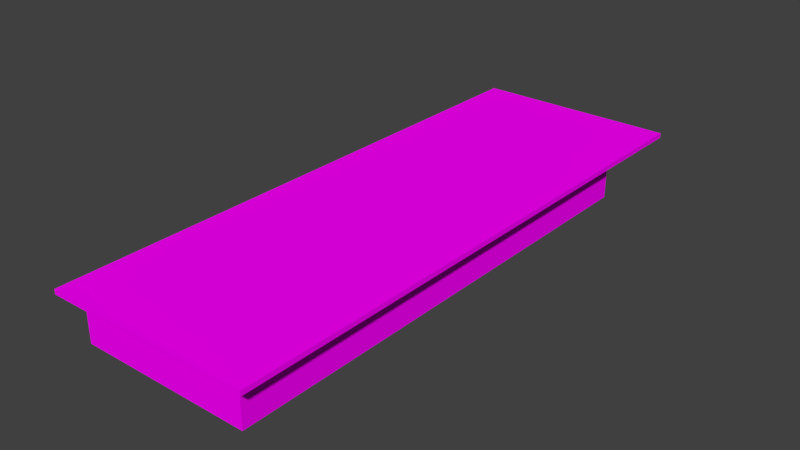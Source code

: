 # Source: Bacon.blend  (saved by Blender 2.78.0; exported with 4.5.12 LTS)
import bpy
from mathutils import Matrix  # noqa: F401  (used for matrix-valued properties, if any)

bpy.ops.wm.read_factory_settings(use_empty=True)
scene = bpy.context.scene
scene.name = 'Scene'

# ---- collections
col_collection_1 = bpy.data.collections.new('Collection 1'); scene.collection.children.link(col_collection_1)

# ---- images (referenced by path relative to the original .blend; pixels are not part of the script)
import os
ASSET_DIR = os.environ.get("B2B_ASSET_DIR", "")  # directory of the original .blend (textures are referenced by path, not embedded)
HERE = os.path.dirname(os.path.abspath(__file__))  # packed textures are extracted next to this script under _unpacked/

def load_image(name, relpath, width, height, colorspace="sRGB"):
    """Load a texture the original file referenced (path relative to the .blend, or extracted next to this script)."""
    p = next((c for c in (os.path.join(HERE, relpath), os.path.join(ASSET_DIR, relpath)) if relpath and os.path.exists(c)), "")
    if p:
        img = bpy.data.images.load(p, check_existing=True)
        img.name = name
    else:  # same state as the original file: an image datablock whose file is absent (Cycles renders it pink)
        img = bpy.data.images.new(name, width, height)
        img.source = "FILE"
        img.filepath = "//" + (relpath or name)
    img.colorspace_settings.name = colorspace
    return img
img_uv_checker_large_png = load_image('uv_checker large.png', 'uv_checker large.png', 1024, 1024, 'sRGB')

# ---- materials (node trees are filled in below, after node groups)
mat_bacon = bpy.data.materials.new('Bacon')
mat_bacon.alpha_threshold = 0.0
mat_bacon.roughness = 0.5

# ---- material node trees
mat_bacon.use_nodes = True; mat_bacon.node_tree.nodes.clear()
_N = mat_bacon.node_tree.nodes; _L = mat_bacon.node_tree.links
n0 = _N.new('ShaderNodeOutputMaterial'); n0.name = 'Material Output'; n0.location = (385, 314)
n1 = _N.new('ShaderNodeBsdfDiffuse'); n1.name = 'Diffuse BSDF'; n1.location = (78, 299)
n2 = _N.new('ShaderNodeTexImage'); n2.name = 'Image Texture'; n2.location = (-162, 378)
n2.width = 140
n2.image = img_uv_checker_large_png
_L.new(n1.outputs[0], n0.inputs[0])
_L.new(n2.outputs[0], n1.inputs[0])
n0.is_active_output = True

# ---- world
world_world = bpy.data.worlds.new('World'); scene.world = world_world
world_world.color = (0.05088, 0.05088, 0.05088)
world_world.use_sun_shadow = False
world_world.sun_shadow_jitter_overblur = 0.0
world_world.cycles.sampling_method = 'MANUAL'

# ---- meshes
me_cube_001 = bpy.data.meshes.new('Cube.001')
me_cube_001.from_pydata([(-0.07199, -0.2053, 0.03004), (-0.07199, -0.2053, 0.03344), (-0.07199, 0.1966, 0.03004), (-0.07199, 0.1966, 0.03344), (0.07199, -0.2053, 0.03004), (0.07199, -0.2053, 0.03344), (0.07199, 0.1966, 0.03004), (0.07199, 0.1966, 0.03344), (-0.06007, 0.1451, 0.03004), (-0.06007, -0.1956, 0.03004), (0.06007, 0.1451, 0.03004), (0.06007, -0.1956, 0.03004), (-0.06007, 0.1451, -0.001087), (-0.06007, -0.1956, -0.001087), (0.06007, 0.1451, -0.001087), (0.06007, -0.1956, -0.001087)], [], [(0, 1, 3, 2), (2, 3, 7, 6), (6, 7, 5, 4), (4, 5, 1, 0), (0, 2, 8, 9), (7, 3, 1, 5), (8, 10, 14, 12), (6, 4, 11, 10), (4, 0, 9, 11), (2, 6, 10, 8), (12, 14, 15, 13), (10, 11, 15, 14), (9, 8, 12, 13), (11, 9, 13, 15)])
_uv = me_cube_001.uv_layers.new(name='UVMap')
_uv.uv.foreach_set('vector', [0.04123, 0.9871, 0.04123, 0.9661, 0.965, 0.9661, 0.965, 0.9871, 0.9858, 0.9661, 0.965, 0.9661, 0.965, 0.6522, 0.9858, 0.6522, 0.965, 0.6311, 0.965, 0.6522, 0.04123, 0.6522, 0.04123, 0.6311, 0.02042, 0.6522, 0.04123, 0.6522, 0.04123, 0.9661, 0.02042, 0.9661, 0.6971, 0.2587, 0.01959, 0.2587, 0.1064, 0.2386, 0.6809, 0.2386, 0.965, 0.6522, 0.965, 0.9661, 0.04123, 0.9661, 0.04123, 0.6522, 0.8802, 0.3115, 0.8802, 0.5779, 0.8208, 0.5779, 0.8208, 0.3115, 0.01959, 0.01598, 0.6971, 0.01598, 0.6809, 0.03608, 0.1064, 0.03608, 0.6971, 0.01598, 0.6971, 0.2587, 0.6809, 0.2386, 0.6809, 0.03608, 0.01959, 0.2587, 0.01959, 0.01598, 0.1064, 0.03608, 0.1064, 0.2386, 0.8208, 0.3115, 0.8208, 0.5779, 0.07994, 0.5778, 0.07994, 0.3115, 0.8208, 0.6162, 0.07994, 0.6162, 0.07994, 0.5778, 0.8208, 0.5779, 0.07994, 0.2731, 0.8208, 0.2731, 0.8208, 0.3115, 0.07994, 0.3115, 0.02077, 0.5779, 0.02077, 0.3115, 0.07994, 0.3115, 0.07994, 0.5778])
me_cube_001.materials.append(mat_bacon)
me_cube_001.use_remesh_preserve_volume = False
me_cube_001.use_remesh_preserve_attributes = False
me_cube_001.use_mirror_vertex_groups = False
me_cube_001.update()

# ---- objects
ob_bacon = bpy.data.objects.new('Bacon', me_cube_001)

# ---- transforms, parenting, visibility, modifiers, constraints
ob_bacon.location = (0.0, 0.0, 0.0)
ob_bacon.lineart.crease_threshold = 0.0

# ---- collection membership
col_collection_1.objects.link(ob_bacon)

# ---- scene / render settings (as saved in the file)
scene.frame_start = 1; scene.frame_end = 250; scene.frame_set(1)
scene.render.engine = 'CYCLES'
scene.render.resolution_percentage = 50
scene.render.dither_intensity = 0.0
scene.cycles.use_denoising = False
scene.cycles.samples = 128
scene.cycles.sampling_pattern = 'TABULATED_SOBOL'
scene.cycles.light_sampling_threshold = 0.0
scene.cycles.use_adaptive_sampling = False
scene.cycles.use_light_tree = False
scene.cycles.blur_glossy = 0.0
scene.cycles.sample_clamp_indirect = 0.0
scene.view_settings.view_transform = 'Standard'
bpy.context.view_layer.update()

# ---- added for rendering (the .blend has no active camera and no usable light): camera, sun
cam_auto = bpy.data.cameras.new('AutoCamera')
cam_auto.lens = 50.0
cam_auto.sensor_width = 36.0
cam_auto.clip_end = 1000.0
ob_auto_camera = bpy.data.objects.new('AutoCamera', cam_auto)
scene.collection.objects.link(ob_auto_camera)
ob_auto_camera.location = (0.396278, -0.479847, 0.333201)
ob_auto_camera.rotation_euler = (1.09748, -7.21219e-08, 0.694738)
scene.camera = ob_auto_camera
light_auto_sun = bpy.data.lights.new('AutoSun', 'SUN')
light_auto_sun.energy = 3.0
light_auto_sun.angle = 0.0523599
ob_auto_sun = bpy.data.objects.new('AutoSun', light_auto_sun)
scene.collection.objects.link(ob_auto_sun)
ob_auto_sun.rotation_euler = (0.872665, 0.174533, 0.523599)
bpy.context.view_layer.update()
